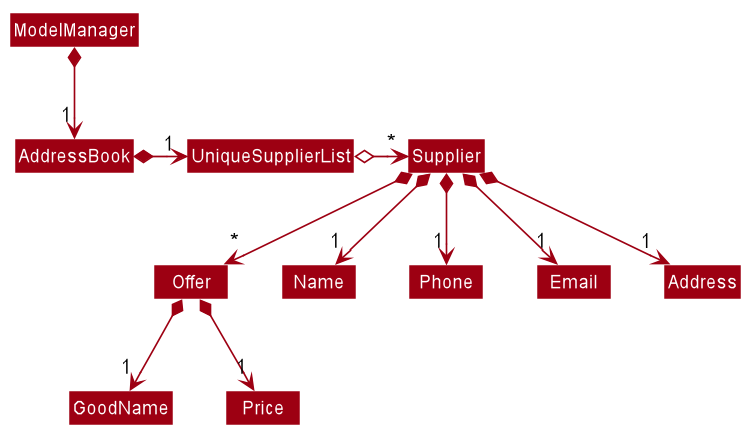

The diagram above was rendered by PlantUML. Its source (embedded in the PNG):
@startuml








skinparam BackgroundColor #FFFFFFF

skinparam Shadowing false

skinparam Class {
    FontColor #FFFFFF
    BorderThickness 1
    BorderColor #FFFFFF
    StereotypeFontColor #FFFFFF
    FontName Arial
}

skinparam Actor {
    BorderColor #000000
    Color #000000
    FontName Arial
}

skinparam Sequence {
    MessageAlign center
    BoxFontSize 15
    BoxPadding 0
    BoxFontColor #FFFFFF
    FontName Arial
}

skinparam Participant {
    FontColor #FFFFFFF
    Padding 20
}

skinparam MinClassWidth 50
skinparam ParticipantPadding 10
skinparam Shadowing false
skinparam DefaultTextAlignment center
skinparam packageStyle Rectangle

hide footbox
hide members
hide circle
skinparam arrowThickness 1.1
skinparam arrowColor #9D0012
skinparam classBackgroundColor #9D0012

ModelManager *-->"1" AddressBook
AddressBook *-right-> "1" UniqueSupplierList

UniqueSupplierList o-right-> "*" Supplier

Supplier *--> "*" Offer
Supplier *-->"1" Name
Supplier *-->"1" Phone
Supplier *-->"1" Email
Supplier *-->"1" Address

Offer *--> "1" GoodName
Offer *--> "1" Price

@enduml